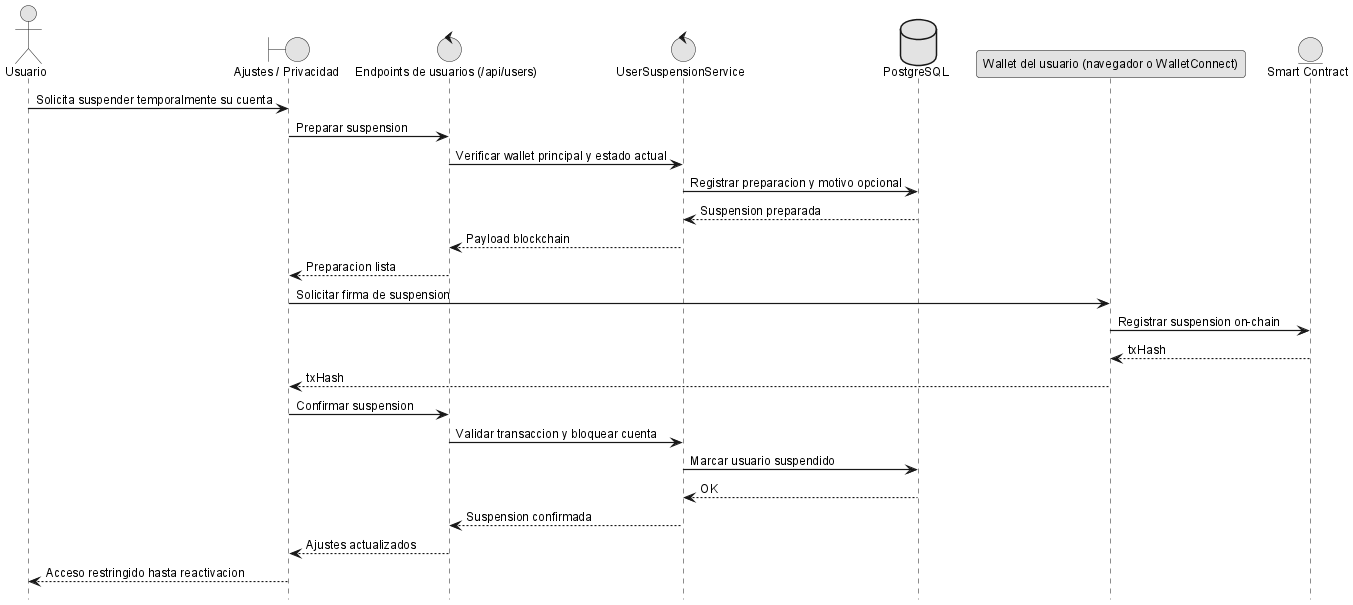

The diagram above was rendered by PlantUML. Its source (embedded in the PNG):
@startuml
!include _sequence-style.puml
actor Usuario as user
boundary "Ajustes / Privacidad" as ui
control "Endpoints de usuarios (/api/users)" as api
control "UserSuspensionService" as srv
database "PostgreSQL" as db
participant "Wallet del usuario (navegador o WalletConnect)" as wallet
entity "Smart Contract" as sc

user -> ui: Solicita suspender temporalmente su cuenta
ui -> api: Preparar suspension
api -> srv: Verificar wallet principal y estado actual
srv -> db: Registrar preparacion y motivo opcional
db --> srv: Suspension preparada
srv --> api: Payload blockchain
api --> ui: Preparacion lista

ui -> wallet: Solicitar firma de suspension
wallet -> sc: Registrar suspension on-chain
sc --> wallet: txHash
wallet --> ui: txHash

ui -> api: Confirmar suspension
api -> srv: Validar transaccion y bloquear cuenta
srv -> db: Marcar usuario suspendido
db --> srv: OK
srv --> api: Suspension confirmada
api --> ui: Ajustes actualizados
ui --> user: Acceso restringido hasta reactivacion
@enduml